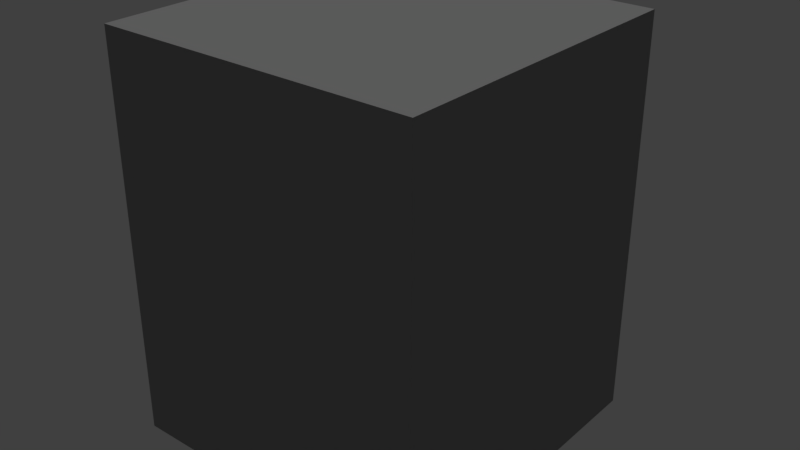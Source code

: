 # Source: lul.blend  (saved by Blender 2.79.0; exported with 4.5.12 LTS)
import bpy
from mathutils import Matrix  # noqa: F401  (used for matrix-valued properties, if any)

bpy.ops.wm.read_factory_settings(use_empty=True)
scene = bpy.context.scene
scene.name = 'Scene'

# ---- collections
col_collection_1 = bpy.data.collections.new('Collection 1'); scene.collection.children.link(col_collection_1)

# ---- materials (node trees are filled in below, after node groups)
mat_material = bpy.data.materials.new('Material')
mat_material.alpha_threshold = 0.0
mat_material.use_transparent_shadow = False
mat_material.preview_render_type = 'CUBE'
mat_material.diffuse_color = (0.2738, 0.2738, 0.2738, 1.0)
mat_material.roughness = 0.5
mat_material.specular_intensity = 1.0
mat_material_002 = bpy.data.materials.new('Material.002')
mat_material_002.alpha_threshold = 0.0
mat_material_002.use_transparent_shadow = False
mat_material_002.preview_render_type = 'CUBE'
mat_material_002.diffuse_color = (0.2738, 0.2738, 0.2738, 1.0)
mat_material_002.roughness = 0.5
mat_material_002.specular_intensity = 1.0
mat_material_001 = bpy.data.materials.new('Material.001')
mat_material_001.alpha_threshold = 0.0
mat_material_001.use_transparent_shadow = False
mat_material_001.preview_render_type = 'CUBE'
mat_material_001.diffuse_color = (0.2738, 0.2738, 0.2738, 1.0)
mat_material_001.roughness = 0.5
mat_material_001.specular_intensity = 1.0

# ---- material node trees

# ---- world
world_world = bpy.data.worlds.new('World'); scene.world = world_world
world_world.color = (0.05088, 0.05088, 0.05088)
world_world.use_sun_shadow = False
world_world.sun_shadow_jitter_overblur = 0.0
world_world.cycles.sampling_method = 'MANUAL'

# ---- lights
light_hemi = bpy.data.lights.new('Hemi', 'SUN')
light_hemi.transmission_factor = 0.0
light_hemi.angle = 0.1993
light_hemi.energy = 1.0
light_hemi.shadow_buffer_clip_start = 0.5
light_hemi.shadow_soft_size = 0.1
light_hemi.shadow_cascade_max_distance = 1000.0

# ---- meshes
me_cube_001 = bpy.data.meshes.new('Cube.001')
me_cube_001.from_pydata([(-0.2, 0.2, 0.0), (0.2, 0.2, 0.0), (0.2, 0.2, 0.5), (-0.2, 0.2, 0.5), (-0.2, -0.2, 0.5), (-0.2, -0.2, 0.0), (0.2, -0.2, 0.5), (0.2, -0.2, 0.0), (-0.07402, 0.2481, 0.2467), (0.07742, 0.2481, 0.2467), (-0.07402, 0.2481, 0.3372), (0.07742, 0.2481, 0.3372), (0.07742, 0.1601, 0.3372), (-0.07402, 0.1601, 0.3372), (0.07742, 0.1601, 0.2467), (-0.07402, 0.1601, 0.2467), (0.04006, 0.2192, 0.3916), (0.1448, 0.2192, 0.3916), (0.04006, 0.2192, 0.454), (0.1448, 0.2192, 0.454), (0.1448, 0.1845, 0.454), (0.04006, 0.1845, 0.454), (0.1448, 0.1845, 0.3916), (0.04006, 0.1845, 0.3916), (-0.1507, 0.2192, 0.3916), (-0.04597, 0.2192, 0.3916), (-0.1507, 0.2192, 0.454), (-0.04597, 0.2192, 0.454), (-0.04597, 0.1845, 0.454), (-0.1507, 0.1845, 0.454), (-0.04597, 0.1845, 0.3916), (-0.1507, 0.1845, 0.3916)], [], [(6, 2, 4), (4, 2, 3), (2, 7, 1), (2, 6, 7), (4, 0, 5), (3, 0, 4), (4, 5, 7), (4, 7, 6), (5, 1, 7), (5, 0, 1), (3, 2, 0), (2, 1, 0), (10, 11, 8), (11, 9, 8), (11, 12, 9), (12, 14, 9), (12, 11, 10), (13, 12, 10), (14, 8, 9), (14, 15, 8), (10, 8, 15), (10, 15, 13), (18, 19, 16), (19, 17, 16), (19, 20, 17), (20, 22, 17), (20, 19, 18), (21, 20, 18), (22, 16, 17), (22, 23, 16), (18, 16, 23), (18, 23, 21), (26, 27, 24), (27, 25, 24), (27, 28, 25), (28, 30, 25), (28, 27, 26), (29, 28, 26), (30, 24, 25), (30, 31, 24), (26, 24, 31), (26, 31, 29)])
me_cube_001.polygons.foreach_set('material_index', [0, 0, 0, 0, 0, 0, 0, 0, 0, 0, 0, 0, 1, 1, 1, 1, 1, 1, 1, 1, 1, 1, 0, 0, 0, 0, 0, 0, 0, 0, 0, 0, 2, 2, 2, 2, 2, 2, 2, 2, 2, 2])
_uv = me_cube_001.uv_layers.new(name='UVMap')
_uv.uv.foreach_set('vector', [0.6667, 8.093e-08, 1.0, 0.0, 0.6667, 0.3621, 0.6667, 0.3621, 1.0, 0.0, 1.0, 0.3621, 0.0, 1.619e-07, 0.3333, 0.4526, 1.738e-07, 0.4526, 0.0, 1.619e-07, 0.3333, 0.0, 0.3333, 0.4526, 0.0, 0.4526, 0.3333, 0.9052, 7.451e-08, 0.9052, 0.3333, 0.4526, 0.3333, 0.9052, 0.0, 0.4526, 0.6667, 0.4526, 0.6667, 0.9052, 0.3333, 0.9052, 0.6667, 0.4526, 0.3333, 0.9052, 0.3333, 0.4526, 1.0, 0.8147, 0.6667, 0.4526, 1.0, 0.4526, 1.0, 0.8147, 0.6667, 0.8147, 0.6667, 0.4526, 0.3333, 0.0, 0.6667, 0.0, 0.3333, 0.4526, 0.6667, 0.0, 0.6667, 0.4526, 0.3333, 0.4526, 0.7421, 0.8147, 0.7421, 0.9518, 0.6667, 0.8147, 0.7421, 0.9518, 0.6667, 0.9518, 0.6667, 0.8147, 0.74, 0.3621, 0.8133, 0.3621, 0.74, 0.444, 0.8133, 0.3621, 0.8133, 0.444, 0.74, 0.444, 0.8887, 0.9518, 0.8154, 0.9518, 0.8154, 0.8147, 0.8887, 0.8147, 0.8887, 0.9518, 0.8154, 0.8147, 0.7421, 0.9518, 0.8154, 0.8147, 0.8154, 0.9518, 0.7421, 0.9518, 0.7421, 0.8147, 0.8154, 0.8147, 0.74, 0.3621, 0.74, 0.444, 0.6667, 0.444, 0.74, 0.3621, 0.6667, 0.444, 0.6667, 0.3621, 0.05201, 0.9052, 0.05201, 1.0, 0.0, 0.9052, 0.05201, 1.0, 0.0, 1.0, 0.0, 0.9052, 0.8133, 0.3621, 0.8422, 0.3621, 0.8133, 0.4186, 0.8422, 0.3621, 0.8422, 0.4186, 0.8133, 0.4186, 0.9176, 0.9095, 0.8887, 0.9095, 0.8887, 0.8147, 0.9176, 0.8147, 0.9176, 0.9095, 0.8887, 0.8147, 0.1618, 1.0, 0.1907, 0.9052, 0.1907, 1.0, 0.1618, 1.0, 0.1618, 0.9052, 0.1907, 0.9052, 0.8711, 0.3621, 0.8711, 0.4186, 0.8422, 0.4186, 0.8711, 0.3621, 0.8422, 0.4186, 0.8422, 0.3621, 0.05201, 1.0, 0.05201, 0.9052, 0.104, 1.0, 0.05201, 0.9052, 0.104, 0.9052, 0.104, 1.0, 0.2196, 0.9052, 0.2485, 0.9052, 0.2196, 0.9617, 0.2485, 0.9052, 0.2485, 0.9617, 0.2196, 0.9617, 0.1329, 0.9052, 0.1618, 0.9052, 0.1618, 1.0, 0.1329, 1.0, 0.1329, 0.9052, 0.1618, 1.0, 0.1329, 0.9052, 0.104, 1.0, 0.104, 0.9052, 0.1329, 0.9052, 0.1329, 1.0, 0.104, 1.0, 0.2196, 0.9052, 0.2196, 0.9617, 0.1907, 0.9617, 0.2196, 0.9052, 0.1907, 0.9617, 0.1907, 0.9052])
me_cube_001.materials.append(mat_material)
me_cube_001.materials.append(mat_material_002)
me_cube_001.materials.append(mat_material_001)
me_cube_001.use_remesh_preserve_volume = False
me_cube_001.use_remesh_preserve_attributes = False
me_cube_001.use_mirror_vertex_groups = False
me_cube_001.update()

# ---- objects
ob_hemi = bpy.data.objects.new('Hemi', light_hemi)
ob_cube = bpy.data.objects.new('Cube', me_cube_001)

# ---- transforms, parenting, visibility, modifiers, constraints
ob_hemi.location = (-0.004891, -0.01859, 0.4721)
ob_hemi.lineart.crease_threshold = 0.0
ob_cube.location = (0.0, 0.0, 0.0)
ob_cube.lineart.crease_threshold = 0.0

# ---- collection membership
col_collection_1.objects.link(ob_hemi)
col_collection_1.objects.link(ob_cube)

# ---- scene / render settings (as saved in the file)
scene.frame_start = 1; scene.frame_end = 250; scene.frame_set(1)
scene.render.engine = 'BLENDER_EEVEE_NEXT'
scene.render.resolution_percentage = 50
scene.render.dither_intensity = 0.0
scene.cycles.use_denoising = False
scene.cycles.samples = 128
scene.cycles.sampling_pattern = 'TABULATED_SOBOL'
scene.cycles.use_adaptive_sampling = False
scene.cycles.use_light_tree = False
scene.cycles.blur_glossy = 0.0
scene.cycles.sample_clamp_indirect = 0.0
scene.view_settings.view_transform = 'Standard'
bpy.context.view_layer.update()

# ---- added for rendering (the .blend has no active camera): camera
cam_auto = bpy.data.cameras.new('AutoCamera')
cam_auto.lens = 50.0
cam_auto.sensor_width = 36.0
cam_auto.clip_end = 1000.0
ob_auto_camera = bpy.data.objects.new('AutoCamera', cam_auto)
scene.collection.objects.link(ob_auto_camera)
ob_auto_camera.location = (0.723069, -0.843656, 0.828455)
ob_auto_camera.rotation_euler = (1.09748, -7.21219e-08, 0.694738)
scene.camera = ob_auto_camera
bpy.context.view_layer.update()
